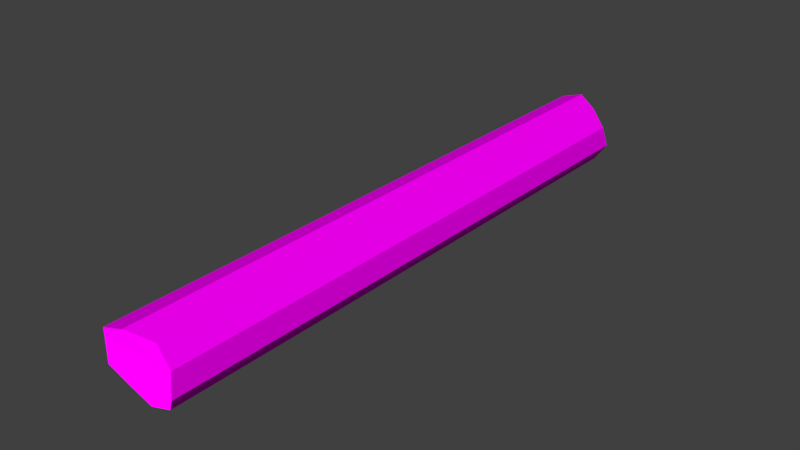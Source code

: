 # Source: log.blend  (saved by Blender 2.79.0; exported with 4.5.12 LTS)
import bpy
from mathutils import Matrix  # noqa: F401  (used for matrix-valued properties, if any)

bpy.ops.wm.read_factory_settings(use_empty=True)
scene = bpy.context.scene
scene.name = 'Scene'

# ---- collections
col_collection_1 = bpy.data.collections.new('Collection 1'); scene.collection.children.link(col_collection_1)

# ---- images (referenced by path relative to the original .blend; pixels are not part of the script)
import os
ASSET_DIR = os.environ.get("B2B_ASSET_DIR", "")  # directory of the original .blend (textures are referenced by path, not embedded)
HERE = os.path.dirname(os.path.abspath(__file__))  # packed textures are extracted next to this script under _unpacked/

def load_image(name, relpath, width, height, colorspace="sRGB"):
    """Load a texture the original file referenced (path relative to the .blend, or extracted next to this script)."""
    p = next((c for c in (os.path.join(HERE, relpath), os.path.join(ASSET_DIR, relpath)) if relpath and os.path.exists(c)), "")
    if p:
        img = bpy.data.images.load(p, check_existing=True)
        img.name = name
    else:  # same state as the original file: an image datablock whose file is absent (Cycles renders it pink)
        img = bpy.data.images.new(name, width, height)
        img.source = "FILE"
        img.filepath = "//" + (relpath or name)
    img.colorspace_settings.name = colorspace
    return img
img_bark_jpg = load_image('bark.jpg', 'Textures/bark.jpg', 1024, 1024, 'sRGB')
img_tree_ring_crack_wood_jpg = load_image('tree-ring-crack-wood.jpg', 'Textures/tree-ring-crack-wood.jpg', 1024, 1024, 'sRGB')

# ---- materials (node trees are filled in below, after node groups)
mat_wood = bpy.data.materials.new('Wood')
mat_wood.alpha_threshold = 0.0
mat_wood.roughness = 0.5
mat_cap = bpy.data.materials.new('cap')
mat_cap.alpha_threshold = 0.0
mat_cap.roughness = 0.5

# ---- material node trees
mat_wood.use_nodes = True; mat_wood.node_tree.nodes.clear()
_N = mat_wood.node_tree.nodes; _L = mat_wood.node_tree.links
n0 = _N.new('ShaderNodeOutputMaterial'); n0.name = 'Material Output'; n0.location = (300, 300)
n1 = _N.new('ShaderNodeBsdfDiffuse'); n1.name = 'Diffuse BSDF'; n1.location = (10, 300)
n2 = _N.new('ShaderNodeTexImage'); n2.name = 'Image Texture'; n2.location = (-180, 300)
n2.width = 140
n2.image = img_bark_jpg
_L.new(n1.outputs[0], n0.inputs[0])
_L.new(n2.outputs[0], n1.inputs[0])
n0.is_active_output = True
mat_cap.use_nodes = True; mat_cap.node_tree.nodes.clear()
_N = mat_cap.node_tree.nodes; _L = mat_cap.node_tree.links
n0 = _N.new('ShaderNodeOutputMaterial'); n0.name = 'Material Output'; n0.location = (300, 300)
n1 = _N.new('ShaderNodeBsdfDiffuse'); n1.name = 'Diffuse BSDF'; n1.location = (10, 300)
n1.inputs[1].default_value = 1.0
n2 = _N.new('ShaderNodeTexImage'); n2.name = 'Image Texture'; n2.location = (-180, 300)
n2.width = 140
n2.image = img_tree_ring_crack_wood_jpg
_L.new(n1.outputs[0], n0.inputs[0])
_L.new(n2.outputs[0], n1.inputs[0])
n0.is_active_output = True

# ---- world
world_world = bpy.data.worlds.new('World'); scene.world = world_world
world_world.color = (0.05088, 0.05088, 0.05088)
world_world.use_sun_shadow = False
world_world.sun_shadow_jitter_overblur = 0.0
world_world.cycles.sampling_method = 'MANUAL'

# ---- meshes
me_cylinder = bpy.data.meshes.new('Cylinder')
me_cylinder.from_pydata([(0.0, 1.0, -1.0), (0.0, 1.0, 1.03), (0.5945, 0.7997, -0.9624), (0.5945, 0.7997, 0.992), (0.9443, 0.3183, -0.9624), (0.9443, 0.3183, 0.992), (0.9511, -0.309, -1.0), (0.9511, -0.309, 1.0), (0.5878, -0.809, -1.0), (0.5878, -0.809, 0.9736), (-8.742e-08, -1.0, -1.0), (-8.742e-08, -1.0, 0.9736), (-0.5878, -0.809, -1.0), (-0.5878, -0.809, 0.9736), (-0.9511, -0.309, -1.0), (-0.9511, -0.309, 1.0), (-0.9511, 0.309, -1.0), (-0.9511, 0.309, 1.0), (-0.5878, 0.809, -1.0), (-0.5878, 0.809, 1.03)], [], [(0, 1, 3, 2), (2, 3, 5, 4), (4, 5, 7, 6), (6, 7, 9, 8), (8, 9, 11, 10), (10, 11, 13, 12), (12, 13, 15, 14), (14, 15, 17, 16), (3, 1, 19, 17, 15, 13, 11, 9, 7, 5), (16, 17, 19, 18), (18, 19, 1, 0), (0, 2, 4, 6, 8, 10, 12, 14, 16, 18)])
me_cylinder.polygons.foreach_set('material_index', [0, 0, 0, 0, 0, 0, 0, 0, 1, 0, 0, 1])
_uv = me_cylinder.uv_layers.new(name='UVMap')
_uv.uv.foreach_set('vector', [0.5246, 0.4959, 0.5246, 1.0, 0.4154, 0.9906, 0.4154, 0.5052, 0.4154, 0.5052, 0.4154, 0.9906, 0.331, 0.9906, 0.331, 0.5052, 0.0, 0.9834, 1.037e-08, 0.498, 0.08762, 0.496, 0.08762, 0.9927, 0.08762, 0.9927, 0.08762, 0.496, 0.1952, 0.5025, 0.1952, 0.9927, 0.1952, 0.9927, 0.1952, 0.5025, 0.2822, 0.5025, 0.2822, 0.9927, 1.0, 0.4959, 1.0, 0.9861, 0.8925, 0.9861, 0.8925, 0.4959, 0.8925, 0.4959, 0.8925, 0.9861, 0.8054, 0.9926, 0.8054, 0.4959, 0.6109, 1.0, 0.6109, 0.5032, 0.7184, 0.5032, 0.7184, 1.0, 0.4944, 0.0, 0.5987, 0.04632, 0.662, 0.1704, 0.662, 0.324, 0.5989, 0.4483, 0.4966, 0.4959, 0.3943, 0.4485, 0.331, 0.3244, 0.331, 0.1708, 0.396, 0.04575, 0.7184, 1.0, 0.7184, 0.5032, 0.8054, 0.4959, 0.8054, 1.0, 0.6109, 0.4959, 0.6109, 1.0, 0.5246, 1.0, 0.5246, 0.4959, 0.2678, 0.4493, 0.1636, 0.496, 0.06508, 0.4503, 2.074e-08, 0.3251, 0.0, 0.1716, 0.06321, 0.04742, 0.1655, 0.0, 0.2678, 0.04744, 0.331, 0.1716, 0.331, 0.3251])
me_cylinder.materials.append(mat_wood)
me_cylinder.materials.append(mat_cap)
me_cylinder.use_remesh_preserve_volume = False
me_cylinder.use_remesh_preserve_attributes = False
me_cylinder.use_mirror_vertex_groups = False
me_cylinder.update()

# ---- objects
ob_cylinder = bpy.data.objects.new('Cylinder', me_cylinder)

# ---- transforms, parenting, visibility, modifiers, constraints
ob_cylinder.location = (0.0, 0.0, 0.0)
ob_cylinder.rotation_euler = (1.571, -0.0, 0.0)
ob_cylinder.scale = (1.0, 1.0, 7.894)
ob_cylinder.lineart.crease_threshold = 0.0

# ---- collection membership
col_collection_1.objects.link(ob_cylinder)

# ---- scene / render settings (as saved in the file)
scene.frame_start = 1; scene.frame_end = 250; scene.frame_set(1)
scene.render.engine = 'CYCLES'
scene.render.resolution_percentage = 50
scene.render.dither_intensity = 0.0
scene.cycles.use_denoising = False
scene.cycles.samples = 128
scene.cycles.sampling_pattern = 'TABULATED_SOBOL'
scene.cycles.use_adaptive_sampling = False
scene.cycles.use_light_tree = False
scene.cycles.blur_glossy = 0.0
scene.cycles.sample_clamp_indirect = 0.0
scene.view_settings.view_transform = 'Standard'
bpy.context.view_layer.update()

# ---- added for rendering (the .blend has no active camera and no usable light): camera, sun
cam_auto = bpy.data.cameras.new('AutoCamera')
cam_auto.lens = 50.0
cam_auto.sensor_width = 36.0
cam_auto.clip_end = 1000.0
ob_auto_camera = bpy.data.objects.new('AutoCamera', cam_auto)
scene.collection.objects.link(ob_auto_camera)
ob_auto_camera.location = (15.0417, -18.167, 12.0334)
ob_auto_camera.rotation_euler = (1.09748, -7.21219e-08, 0.694738)
scene.camera = ob_auto_camera
light_auto_sun = bpy.data.lights.new('AutoSun', 'SUN')
light_auto_sun.energy = 3.0
light_auto_sun.angle = 0.0523599
ob_auto_sun = bpy.data.objects.new('AutoSun', light_auto_sun)
scene.collection.objects.link(ob_auto_sun)
ob_auto_sun.rotation_euler = (0.872665, 0.174533, 0.523599)
bpy.context.view_layer.update()
